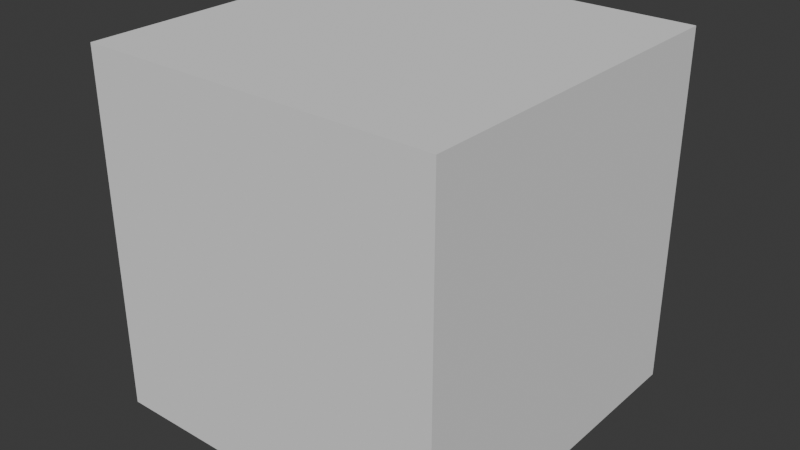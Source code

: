 # Source: cube.blend  (saved by Blender 4.4.32; exported with 4.5.12 LTS)
import bpy
from mathutils import Matrix  # noqa: F401  (used for matrix-valued properties, if any)

bpy.ops.wm.read_factory_settings(use_empty=True)
scene = bpy.context.scene
scene.name = 'Scene'

# ---- collections
col_collection = bpy.data.collections.new('Collection'); scene.collection.children.link(col_collection)

# ---- world
world_world = bpy.data.worlds.new('World'); scene.world = world_world
world_world.use_nodes = True; world_world.node_tree.nodes.clear()
_N = world_world.node_tree.nodes; _L = world_world.node_tree.links
n0 = _N.new('ShaderNodeOutputWorld'); n0.name = 'World Output'; n0.location = (300, 300)
n1 = _N.new('ShaderNodeBackground'); n1.name = 'Background'; n1.location = (10, 300)
n1.inputs[0].default_value = (0.05088, 0.05088, 0.05088, 1.0)
_L.new(n1.outputs[0], n0.inputs[0])
n0.is_active_output = True
world_world.color = (0.05088, 0.05088, 0.05088)
world_world.sun_shadow_jitter_overblur = 0.0

# ---- meshes
me_cube_001 = bpy.data.meshes.new('Cube.001')
me_cube_001.from_pydata([(-1.0, -1.0, -1.0), (-1.0, -1.0, 1.0), (-1.0, 1.0, -1.0), (-1.0, 1.0, 1.0), (1.0, -1.0, -1.0), (1.0, -1.0, 1.0), (1.0, 1.0, -1.0), (1.0, 1.0, 1.0)], [], [(0, 1, 3, 2), (2, 3, 7, 6), (6, 7, 5, 4), (4, 5, 1, 0), (2, 6, 4, 0), (7, 3, 1, 5)])
_uv = me_cube_001.uv_layers.new(name='UVMap')
_uv.uv.foreach_set('vector', [0.375, 0.0, 0.625, 0.0, 0.625, 0.25, 0.375, 0.25, 0.375, 0.25, 0.625, 0.25, 0.625, 0.5, 0.375, 0.5, 0.375, 0.5, 0.625, 0.5, 0.625, 0.75, 0.375, 0.75, 0.375, 0.75, 0.625, 0.75, 0.625, 1.0, 0.375, 1.0, 0.125, 0.5, 0.375, 0.5, 0.375, 0.75, 0.125, 0.75, 0.625, 0.5, 0.875, 0.5, 0.875, 0.75, 0.625, 0.75])
me_cube_001.update()

# ---- objects
ob_cube = bpy.data.objects.new('Cube', me_cube_001)

# ---- transforms, parenting, visibility, modifiers, constraints
ob_cube.location = (0.0, 0.0, 0.0)
ob_cube.scale = (2.0, 2.0, 2.0)

# ---- collection membership
col_collection.objects.link(ob_cube)

# ---- scene / render settings (as saved in the file)
scene.frame_start = 1; scene.frame_end = 250; scene.frame_set(1)
scene.render.engine = 'BLENDER_EEVEE_NEXT'
bpy.context.view_layer.update()

# ---- added for rendering (the .blend has no active camera and no usable light): camera, sun
cam_auto = bpy.data.cameras.new('AutoCamera')
cam_auto.lens = 50.0
cam_auto.sensor_width = 36.0
cam_auto.clip_end = 1000.0
ob_auto_camera = bpy.data.objects.new('AutoCamera', cam_auto)
scene.collection.objects.link(ob_auto_camera)
ob_auto_camera.location = (6.41014, -7.69217, 5.12812)
ob_auto_camera.rotation_euler = (1.09748, -7.21219e-08, 0.694738)
scene.camera = ob_auto_camera
light_auto_sun = bpy.data.lights.new('AutoSun', 'SUN')
light_auto_sun.energy = 3.0
light_auto_sun.angle = 0.0523599
ob_auto_sun = bpy.data.objects.new('AutoSun', light_auto_sun)
scene.collection.objects.link(ob_auto_sun)
ob_auto_sun.rotation_euler = (0.872665, 0.174533, 0.523599)
bpy.context.view_layer.update()
